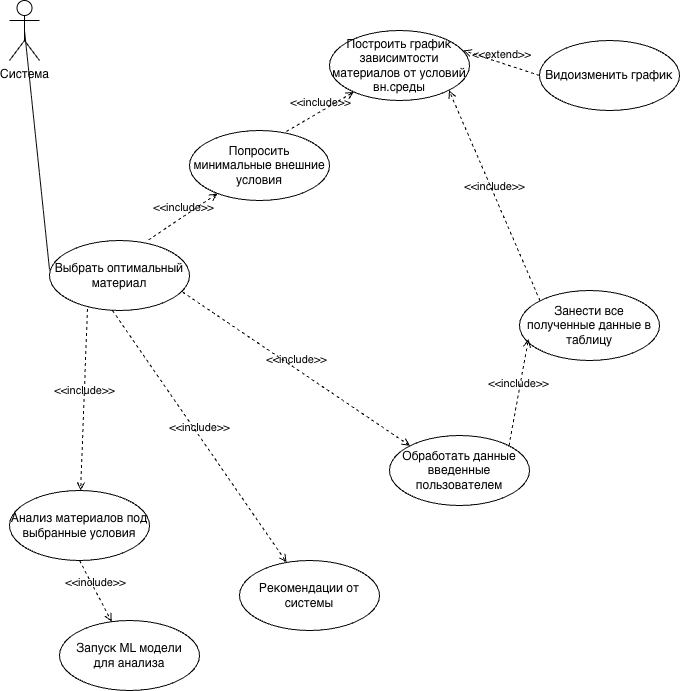

The diagram above was exported from draw.io. Its source (the exported page's mxGraphModel, read from the mxfile embedded in the PNG):
<mxGraphModel dx="978" dy="884" grid="1" gridSize="10" guides="1" tooltips="1" connect="1" arrows="1" fold="1" page="1" pageScale="1" pageWidth="827" pageHeight="1169" math="0" shadow="0">
  <root>
    <mxCell id="0" />
    <mxCell id="1" parent="0" />
    <mxCell id="AvkdiAsReh0jpHn1rncZ-1" parent="1" style="shape=umlActor;verticalLabelPosition=bottom;verticalAlign=top;html=1;" value="Система" vertex="1">
      <mxGeometry height="60" width="30" x="120" y="150" as="geometry" />
    </mxCell>
    <mxCell id="AvkdiAsReh0jpHn1rncZ-2" parent="1" style="ellipse;whiteSpace=wrap;html=1;" value="Выбрать оптимальный&lt;div&gt;материал&lt;/div&gt;" vertex="1">
      <mxGeometry height="70" width="140" x="160" y="390" as="geometry" />
    </mxCell>
    <mxCell id="AvkdiAsReh0jpHn1rncZ-3" edge="1" parent="1" source="AvkdiAsReh0jpHn1rncZ-1" style="endArrow=none;html=1;rounded=0;exitX=0.5;exitY=0.5;exitDx=0;exitDy=0;exitPerimeter=0;entryX=0;entryY=0.414;entryDx=0;entryDy=0;entryPerimeter=0;" target="AvkdiAsReh0jpHn1rncZ-2" value="">
      <mxGeometry height="50" relative="1" width="50" as="geometry">
        <mxPoint x="390" y="480" as="sourcePoint" />
        <mxPoint x="440" y="430" as="targetPoint" />
      </mxGeometry>
    </mxCell>
    <mxCell id="AvkdiAsReh0jpHn1rncZ-4" edge="1" parent="1" source="AvkdiAsReh0jpHn1rncZ-23" style="html=1;verticalAlign=bottom;labelBackgroundColor=none;endArrow=open;endFill=0;dashed=1;rounded=0;exitX=0.693;exitY=0.014;exitDx=0;exitDy=0;exitPerimeter=0;" target="AvkdiAsReh0jpHn1rncZ-5" value="&amp;lt;&amp;lt;include&amp;gt;&amp;gt;">
      <mxGeometry relative="1" width="160" as="geometry">
        <mxPoint x="330" y="450" as="sourcePoint" />
        <mxPoint x="400" y="350" as="targetPoint" />
      </mxGeometry>
    </mxCell>
    <mxCell id="AvkdiAsReh0jpHn1rncZ-5" parent="1" style="ellipse;whiteSpace=wrap;html=1;" value="Построить график зависимтости материалов от условий вн.среды" vertex="1">
      <mxGeometry height="70" width="140" x="440" y="180" as="geometry" />
    </mxCell>
    <mxCell id="AvkdiAsReh0jpHn1rncZ-6" edge="1" parent="1" source="AvkdiAsReh0jpHn1rncZ-2" style="html=1;verticalAlign=bottom;labelBackgroundColor=none;endArrow=open;endFill=0;dashed=1;rounded=0;exitX=0.45;exitY=1;exitDx=0;exitDy=0;exitPerimeter=0;" target="AvkdiAsReh0jpHn1rncZ-7" value="&amp;lt;&amp;lt;include&amp;gt;&amp;gt;">
      <mxGeometry relative="1" width="160" as="geometry">
        <mxPoint x="330" y="430" as="sourcePoint" />
        <mxPoint x="360" y="430" as="targetPoint" />
      </mxGeometry>
    </mxCell>
    <mxCell id="AvkdiAsReh0jpHn1rncZ-7" parent="1" style="ellipse;whiteSpace=wrap;html=1;" value="Рекомендации от системы" vertex="1">
      <mxGeometry height="70" width="140" x="350" y="710" as="geometry" />
    </mxCell>
    <mxCell id="AvkdiAsReh0jpHn1rncZ-8" edge="1" parent="1" source="AvkdiAsReh0jpHn1rncZ-2" style="html=1;verticalAlign=bottom;labelBackgroundColor=none;endArrow=open;endFill=0;dashed=1;rounded=0;exitX=0.271;exitY=0.979;exitDx=0;exitDy=0;exitPerimeter=0;" target="AvkdiAsReh0jpHn1rncZ-9" value="&amp;lt;&amp;lt;include&amp;gt;&amp;gt;">
      <mxGeometry relative="1" width="160" as="geometry">
        <mxPoint x="330" y="430" as="sourcePoint" />
        <mxPoint x="268" y="450" as="targetPoint" />
      </mxGeometry>
    </mxCell>
    <mxCell id="AvkdiAsReh0jpHn1rncZ-9" parent="1" style="ellipse;whiteSpace=wrap;html=1;" value="Анализ материалов под выбранные условия" vertex="1">
      <mxGeometry height="70" width="140" x="120" y="640" as="geometry" />
    </mxCell>
    <mxCell id="AvkdiAsReh0jpHn1rncZ-10" edge="1" parent="1" source="AvkdiAsReh0jpHn1rncZ-9" style="html=1;verticalAlign=bottom;labelBackgroundColor=none;endArrow=open;endFill=0;dashed=1;rounded=0;exitX=0.5;exitY=1;exitDx=0;exitDy=0;" target="AvkdiAsReh0jpHn1rncZ-11" value="&amp;lt;&amp;lt;include&amp;gt;&amp;gt;">
      <mxGeometry relative="1" width="160" as="geometry">
        <mxPoint x="330" y="420" as="sourcePoint" />
        <mxPoint x="270" y="570" as="targetPoint" />
      </mxGeometry>
    </mxCell>
    <mxCell id="AvkdiAsReh0jpHn1rncZ-11" parent="1" style="ellipse;whiteSpace=wrap;html=1;" value="Запуск ML модели&lt;div&gt;для анализа&lt;/div&gt;" vertex="1">
      <mxGeometry height="70" width="140" x="170" y="770" as="geometry" />
    </mxCell>
    <mxCell id="AvkdiAsReh0jpHn1rncZ-14" parent="1" style="ellipse;whiteSpace=wrap;html=1;" value="Обработать данные введенные пользователем" vertex="1">
      <mxGeometry height="70" width="140" x="500" y="585" as="geometry" />
    </mxCell>
    <mxCell id="AvkdiAsReh0jpHn1rncZ-16" edge="1" parent="1" source="AvkdiAsReh0jpHn1rncZ-17" style="html=1;verticalAlign=bottom;labelBackgroundColor=none;endArrow=open;endFill=0;dashed=1;rounded=0;entryX=0.957;entryY=0.286;entryDx=0;entryDy=0;entryPerimeter=0;exitX=0;exitY=0.5;exitDx=0;exitDy=0;" target="AvkdiAsReh0jpHn1rncZ-5" value="&amp;lt;&amp;lt;extend&amp;gt;&amp;gt;">
      <mxGeometry relative="1" width="160" as="geometry">
        <mxPoint x="640" y="280" as="sourcePoint" />
        <mxPoint x="490" y="520" as="targetPoint" />
      </mxGeometry>
    </mxCell>
    <mxCell id="AvkdiAsReh0jpHn1rncZ-17" parent="1" style="ellipse;whiteSpace=wrap;html=1;" value="Видоизменить график" vertex="1">
      <mxGeometry height="70" width="140" x="650" y="190" as="geometry" />
    </mxCell>
    <mxCell id="AvkdiAsReh0jpHn1rncZ-18" parent="1" style="ellipse;whiteSpace=wrap;html=1;" value="Занести все полученные данные в таблицу" vertex="1">
      <mxGeometry height="70" width="140" x="630" y="440" as="geometry" />
    </mxCell>
    <mxCell id="AvkdiAsReh0jpHn1rncZ-19" edge="1" parent="1" source="AvkdiAsReh0jpHn1rncZ-18" style="html=1;verticalAlign=bottom;labelBackgroundColor=none;endArrow=open;endFill=0;dashed=1;rounded=0;entryX=1;entryY=1;entryDx=0;entryDy=0;exitX=0;exitY=0;exitDx=0;exitDy=0;" target="AvkdiAsReh0jpHn1rncZ-5" value="&amp;lt;&amp;lt;include&amp;gt;&amp;gt;">
      <mxGeometry relative="1" width="160" as="geometry">
        <mxPoint x="330" y="510" as="sourcePoint" />
        <mxPoint x="490" y="510" as="targetPoint" />
      </mxGeometry>
    </mxCell>
    <mxCell id="AvkdiAsReh0jpHn1rncZ-20" edge="1" parent="1" source="AvkdiAsReh0jpHn1rncZ-14" style="html=1;verticalAlign=bottom;labelBackgroundColor=none;endArrow=open;endFill=0;dashed=1;rounded=0;entryX=0.064;entryY=0.693;entryDx=0;entryDy=0;entryPerimeter=0;exitX=1;exitY=0;exitDx=0;exitDy=0;" target="AvkdiAsReh0jpHn1rncZ-18" value="&amp;lt;&amp;lt;include&amp;gt;&amp;gt;">
      <mxGeometry relative="1" width="160" as="geometry">
        <mxPoint x="330" y="510" as="sourcePoint" />
        <mxPoint x="490" y="510" as="targetPoint" />
      </mxGeometry>
    </mxCell>
    <mxCell id="AvkdiAsReh0jpHn1rncZ-21" edge="1" parent="1" source="AvkdiAsReh0jpHn1rncZ-2" style="html=1;verticalAlign=bottom;labelBackgroundColor=none;endArrow=open;endFill=0;dashed=1;rounded=0;entryX=0;entryY=0;entryDx=0;entryDy=0;exitX=0.95;exitY=0.736;exitDx=0;exitDy=0;exitPerimeter=0;" target="AvkdiAsReh0jpHn1rncZ-14" value="&amp;lt;&amp;lt;include&amp;gt;&amp;gt;">
      <mxGeometry relative="1" width="160" as="geometry">
        <mxPoint x="330" y="620" as="sourcePoint" />
        <mxPoint x="490" y="620" as="targetPoint" />
      </mxGeometry>
    </mxCell>
    <mxCell id="AvkdiAsReh0jpHn1rncZ-22" edge="1" parent="1" source="AvkdiAsReh0jpHn1rncZ-2" style="html=1;verticalAlign=bottom;labelBackgroundColor=none;endArrow=open;endFill=0;dashed=1;rounded=0;exitX=0.707;exitY=-0.007;exitDx=0;exitDy=0;exitPerimeter=0;" target="AvkdiAsReh0jpHn1rncZ-23" value="&amp;lt;&amp;lt;include&amp;gt;&amp;gt;">
      <mxGeometry relative="1" width="160" as="geometry">
        <mxPoint x="60" y="520" as="sourcePoint" />
        <mxPoint x="320" y="260" as="targetPoint" />
      </mxGeometry>
    </mxCell>
    <mxCell id="AvkdiAsReh0jpHn1rncZ-23" parent="1" style="ellipse;whiteSpace=wrap;html=1;" value="Попросить минимальные внешние условия" vertex="1">
      <mxGeometry height="70" width="140" x="300" y="280" as="geometry" />
    </mxCell>
  </root>
</mxGraphModel>